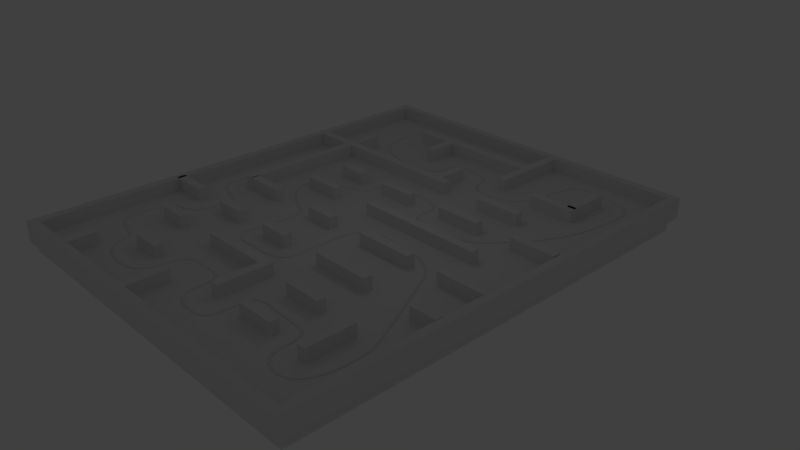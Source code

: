# Source: LevelV0.3.blend  (saved by Blender 2.79.0; exported with 4.5.12 LTS)
import bpy
from mathutils import Matrix  # noqa: F401  (used for matrix-valued properties, if any)

bpy.ops.wm.read_factory_settings(use_empty=True)
scene = bpy.context.scene
scene.name = 'Scene'

# ---- collections
col_collection_1 = bpy.data.collections.new('Collection 1'); scene.collection.children.link(col_collection_1)

# ---- materials (node trees are filled in below, after node groups)
mat_material = bpy.data.materials.new('Material')
mat_material.alpha_threshold = 0.0
mat_material.use_transparent_shadow = False
mat_material.roughness = 0.5
mat_material.line_color = (0.0, 0.0, 0.0, 1.0)

# ---- material node trees

# ---- world
world_world = bpy.data.worlds.new('World'); scene.world = world_world
world_world.color = (0.05088, 0.05088, 0.05088)
world_world.use_sun_shadow = False
world_world.sun_shadow_jitter_overblur = 0.0
world_world.cycles.sampling_method = 'MANUAL'

# ---- cameras
cam_camera = bpy.data.cameras.new('Camera')
cam_camera.clip_end = 100.0
cam_camera.lens = 35.0
cam_camera.sensor_width = 32.0
cam_camera.sensor_height = 18.0
cam_camera.ortho_scale = 7.314
cam_camera.dof.focus_distance = 0.0
cam_camera.dof.aperture_fstop = 128.0

# ---- lights
light_lamp = bpy.data.lights.new('Lamp', 'POINT')
light_lamp.transmission_factor = 0.0
light_lamp.cutoff_distance = 30.0
light_lamp.energy = 100.0
light_lamp.shadow_buffer_clip_start = 1.001
light_lamp.shadow_soft_size = 0.1
light_lamp.shadow_maximum_resolution = 0.006
light_lamp.use_absolute_resolution = True

# ---- meshes
me_cube_034 = bpy.data.meshes.new('Cube.034')
me_cube_034.from_pydata([(-1.0, -1.0, -1.0), (-1.0, -1.0, 1.0), (-1.0, 1.0, -1.0), (-1.0, 1.0, 1.0), (1.0, -1.0, -1.0), (1.0, -1.0, 1.0), (1.0, 1.0, -1.0), (1.0, 1.0, 1.0)], [], [(0, 1, 3, 2), (2, 3, 7, 6), (6, 7, 5, 4), (4, 5, 1, 0), (2, 6, 4, 0), (7, 3, 1, 5)])
me_cube_034.use_remesh_preserve_volume = False
me_cube_034.use_remesh_preserve_attributes = False
me_cube_034.use_mirror_vertex_groups = False
me_cube_034.update()
me_cube_040 = bpy.data.meshes.new('Cube.040')
me_cube_040.from_pydata([(1.0, 1.0, -1.0), (1.0, -1.0, -1.0), (-1.0, -1.0, -1.0), (-1.0, 1.0, -1.0), (1.0, 1.0, 1.0), (1.0, -1.0, 1.0), (-1.0, -1.0, 1.0), (-1.0, 1.0, 1.0)], [], [(0, 1, 2, 3), (4, 7, 6, 5), (0, 4, 5, 1), (1, 5, 6, 2), (2, 6, 7, 3), (4, 0, 3, 7)])
me_cube_040.materials.append(mat_material)
me_cube_040.use_remesh_preserve_volume = False
me_cube_040.use_remesh_preserve_attributes = False
me_cube_040.use_mirror_vertex_groups = False
me_cube_040.update()
me_cube_038 = bpy.data.meshes.new('Cube.038')
me_cube_038.from_pydata([(1.0, 1.0, -1.0), (1.0, -1.0, -1.0), (-1.0, -1.0, -1.0), (-1.0, 1.0, -1.0), (1.0, 1.0, 1.0), (1.0, -1.0, 1.0), (-1.0, -1.0, 1.0), (-1.0, 1.0, 1.0)], [], [(0, 1, 2, 3), (4, 7, 6, 5), (0, 4, 5, 1), (1, 5, 6, 2), (2, 6, 7, 3), (4, 0, 3, 7)])
me_cube_038.materials.append(mat_material)
me_cube_038.use_remesh_preserve_volume = False
me_cube_038.use_remesh_preserve_attributes = False
me_cube_038.use_mirror_vertex_groups = False
me_cube_038.update()
me_cube_037 = bpy.data.meshes.new('Cube.037')
me_cube_037.from_pydata([(1.0, 1.0, -1.0), (1.0, -1.0, -1.0), (-1.0, -1.0, -1.0), (-1.0, 1.0, -1.0), (1.0, 1.0, 1.0), (1.0, -1.0, 1.0), (-1.0, -1.0, 1.0), (-1.0, 1.0, 1.0)], [], [(0, 1, 2, 3), (4, 7, 6, 5), (0, 4, 5, 1), (1, 5, 6, 2), (2, 6, 7, 3), (4, 0, 3, 7)])
me_cube_037.materials.append(mat_material)
me_cube_037.use_remesh_preserve_volume = False
me_cube_037.use_remesh_preserve_attributes = False
me_cube_037.use_mirror_vertex_groups = False
me_cube_037.update()
me_cube_035 = bpy.data.meshes.new('Cube.035')
me_cube_035.from_pydata([(1.0, 1.0, -1.0), (1.0, -1.0, -1.0), (-1.0, -1.0, -1.0), (-1.0, 1.0, -1.0), (1.0, 1.0, 1.0), (1.0, -1.0, 1.0), (-1.0, -1.0, 1.0), (-1.0, 1.0, 1.0)], [], [(0, 1, 2, 3), (4, 7, 6, 5), (0, 4, 5, 1), (1, 5, 6, 2), (2, 6, 7, 3), (4, 0, 3, 7)])
me_cube_035.materials.append(mat_material)
me_cube_035.use_remesh_preserve_volume = False
me_cube_035.use_remesh_preserve_attributes = False
me_cube_035.use_mirror_vertex_groups = False
me_cube_035.update()
me_cube_033 = bpy.data.meshes.new('Cube.033')
me_cube_033.from_pydata([(1.0, 1.0, -1.0), (1.0, -1.0, -1.0), (-1.0, -1.0, -1.0), (-1.0, 1.0, -1.0), (1.0, 1.0, 1.0), (1.0, -1.0, 1.0), (-1.0, -1.0, 1.0), (-1.0, 1.0, 1.0)], [], [(0, 1, 2, 3), (4, 7, 6, 5), (0, 4, 5, 1), (1, 5, 6, 2), (2, 6, 7, 3), (4, 0, 3, 7)])
me_cube_033.materials.append(mat_material)
me_cube_033.use_remesh_preserve_volume = False
me_cube_033.use_remesh_preserve_attributes = False
me_cube_033.use_mirror_vertex_groups = False
me_cube_033.update()
me_cube_032 = bpy.data.meshes.new('Cube.032')
me_cube_032.from_pydata([(1.0, 1.0, -1.0), (1.0, -1.0, -1.0), (-1.0, -1.0, -1.0), (-1.0, 1.0, -1.0), (1.0, 1.0, 1.0), (1.0, -1.0, 1.0), (-1.0, -1.0, 1.0), (-1.0, 1.0, 1.0)], [], [(0, 1, 2, 3), (4, 7, 6, 5), (0, 4, 5, 1), (1, 5, 6, 2), (2, 6, 7, 3), (4, 0, 3, 7)])
me_cube_032.materials.append(mat_material)
me_cube_032.use_remesh_preserve_volume = False
me_cube_032.use_remesh_preserve_attributes = False
me_cube_032.use_mirror_vertex_groups = False
me_cube_032.update()
me_cube_031 = bpy.data.meshes.new('Cube.031')
me_cube_031.from_pydata([(1.0, 1.0, -1.0), (1.0, -1.0, -1.0), (-1.0, -1.0, -1.0), (-1.0, 1.0, -1.0), (1.0, 1.0, 1.0), (1.0, -1.0, 1.0), (-1.0, -1.0, 1.0), (-1.0, 1.0, 1.0)], [], [(0, 1, 2, 3), (4, 7, 6, 5), (0, 4, 5, 1), (1, 5, 6, 2), (2, 6, 7, 3), (4, 0, 3, 7)])
me_cube_031.materials.append(mat_material)
me_cube_031.use_remesh_preserve_volume = False
me_cube_031.use_remesh_preserve_attributes = False
me_cube_031.use_mirror_vertex_groups = False
me_cube_031.update()
me_cube_030 = bpy.data.meshes.new('Cube.030')
me_cube_030.from_pydata([(1.0, 1.0, -1.0), (1.0, -1.0, -1.0), (-1.0, -1.0, -1.0), (-1.0, 1.0, -1.0), (1.0, 1.0, 1.0), (1.0, -1.0, 1.0), (-1.0, -1.0, 1.0), (-1.0, 1.0, 1.0)], [], [(0, 1, 2, 3), (4, 7, 6, 5), (0, 4, 5, 1), (1, 5, 6, 2), (2, 6, 7, 3), (4, 0, 3, 7)])
me_cube_030.materials.append(mat_material)
me_cube_030.use_remesh_preserve_volume = False
me_cube_030.use_remesh_preserve_attributes = False
me_cube_030.use_mirror_vertex_groups = False
me_cube_030.update()
me_cube_029 = bpy.data.meshes.new('Cube.029')
me_cube_029.from_pydata([(1.0, 1.0, -1.0), (1.0, -1.0, -1.0), (-1.0, -1.0, -1.0), (-1.0, 1.0, -1.0), (1.0, 1.0, 1.0), (1.0, -1.0, 1.0), (-1.0, -1.0, 1.0), (-1.0, 1.0, 1.0)], [], [(0, 1, 2, 3), (4, 7, 6, 5), (0, 4, 5, 1), (1, 5, 6, 2), (2, 6, 7, 3), (4, 0, 3, 7)])
me_cube_029.materials.append(mat_material)
me_cube_029.use_remesh_preserve_volume = False
me_cube_029.use_remesh_preserve_attributes = False
me_cube_029.use_mirror_vertex_groups = False
me_cube_029.update()
me_cube_028 = bpy.data.meshes.new('Cube.028')
me_cube_028.from_pydata([(1.0, 1.0, -1.0), (1.0, -1.0, -1.0), (-1.0, -1.0, -1.0), (-1.0, 1.0, -1.0), (1.0, 1.0, 1.0), (1.0, -1.0, 1.0), (-1.0, -1.0, 1.0), (-1.0, 1.0, 1.0)], [], [(0, 1, 2, 3), (4, 7, 6, 5), (0, 4, 5, 1), (1, 5, 6, 2), (2, 6, 7, 3), (4, 0, 3, 7)])
me_cube_028.materials.append(mat_material)
me_cube_028.use_remesh_preserve_volume = False
me_cube_028.use_remesh_preserve_attributes = False
me_cube_028.use_mirror_vertex_groups = False
me_cube_028.update()
me_cube_027 = bpy.data.meshes.new('Cube.027')
me_cube_027.from_pydata([(1.0, 1.0, -1.0), (1.0, -1.0, -1.0), (-1.0, -1.0, -1.0), (-1.0, 1.0, -1.0), (1.0, 1.0, 1.0), (1.0, -1.0, 1.0), (-1.0, -1.0, 1.0), (-1.0, 1.0, 1.0)], [], [(0, 1, 2, 3), (4, 7, 6, 5), (0, 4, 5, 1), (1, 5, 6, 2), (2, 6, 7, 3), (4, 0, 3, 7)])
me_cube_027.materials.append(mat_material)
me_cube_027.use_remesh_preserve_volume = False
me_cube_027.use_remesh_preserve_attributes = False
me_cube_027.use_mirror_vertex_groups = False
me_cube_027.update()
me_cube_026 = bpy.data.meshes.new('Cube.026')
me_cube_026.from_pydata([(1.0, 1.0, -1.0), (1.0, -1.0, -1.0), (-1.0, -1.0, -1.0), (-1.0, 1.0, -1.0), (1.0, 1.0, 1.0), (1.0, -1.0, 1.0), (-1.0, -1.0, 1.0), (-1.0, 1.0, 1.0)], [], [(0, 1, 2, 3), (4, 7, 6, 5), (0, 4, 5, 1), (1, 5, 6, 2), (2, 6, 7, 3), (4, 0, 3, 7)])
me_cube_026.materials.append(mat_material)
me_cube_026.use_remesh_preserve_volume = False
me_cube_026.use_remesh_preserve_attributes = False
me_cube_026.use_mirror_vertex_groups = False
me_cube_026.update()
me_cube_025 = bpy.data.meshes.new('Cube.025')
me_cube_025.from_pydata([(1.0, 1.0, -1.0), (1.0, -1.0, -1.0), (-1.0, -1.0, -1.0), (-1.0, 1.0, -1.0), (1.0, 1.0, 1.0), (1.0, -1.0, 1.0), (-1.0, -1.0, 1.0), (-1.0, 1.0, 1.0)], [], [(0, 1, 2, 3), (4, 7, 6, 5), (0, 4, 5, 1), (1, 5, 6, 2), (2, 6, 7, 3), (4, 0, 3, 7)])
me_cube_025.materials.append(mat_material)
me_cube_025.use_remesh_preserve_volume = False
me_cube_025.use_remesh_preserve_attributes = False
me_cube_025.use_mirror_vertex_groups = False
me_cube_025.update()
me_cube_024 = bpy.data.meshes.new('Cube.024')
me_cube_024.from_pydata([(1.0, 1.0, -1.0), (1.0, -1.0, -1.0), (-1.0, -1.0, -1.0), (-1.0, 1.0, -1.0), (1.0, 1.0, 1.0), (1.0, -1.0, 1.0), (-1.0, -1.0, 1.0), (-1.0, 1.0, 1.0)], [], [(0, 1, 2, 3), (4, 7, 6, 5), (0, 4, 5, 1), (1, 5, 6, 2), (2, 6, 7, 3), (4, 0, 3, 7)])
me_cube_024.materials.append(mat_material)
me_cube_024.use_remesh_preserve_volume = False
me_cube_024.use_remesh_preserve_attributes = False
me_cube_024.use_mirror_vertex_groups = False
me_cube_024.update()
me_cube_023 = bpy.data.meshes.new('Cube.023')
me_cube_023.from_pydata([(1.0, 1.0, -1.0), (1.0, -1.0, -1.0), (-1.0, -1.0, -1.0), (-1.0, 1.0, -1.0), (1.0, 1.0, 1.0), (1.0, -1.0, 1.0), (-1.0, -1.0, 1.0), (-1.0, 1.0, 1.0)], [], [(0, 1, 2, 3), (4, 7, 6, 5), (0, 4, 5, 1), (1, 5, 6, 2), (2, 6, 7, 3), (4, 0, 3, 7)])
me_cube_023.materials.append(mat_material)
me_cube_023.use_remesh_preserve_volume = False
me_cube_023.use_remesh_preserve_attributes = False
me_cube_023.use_mirror_vertex_groups = False
me_cube_023.update()
me_cube_022 = bpy.data.meshes.new('Cube.022')
me_cube_022.from_pydata([(1.0, 1.0, -1.0), (1.0, -1.0, -1.0), (-1.0, -1.0, -1.0), (-1.0, 1.0, -1.0), (1.0, 1.0, 1.0), (1.0, -1.0, 1.0), (-1.0, -1.0, 1.0), (-1.0, 1.0, 1.0)], [], [(0, 1, 2, 3), (4, 7, 6, 5), (0, 4, 5, 1), (1, 5, 6, 2), (2, 6, 7, 3), (4, 0, 3, 7)])
me_cube_022.materials.append(mat_material)
me_cube_022.use_remesh_preserve_volume = False
me_cube_022.use_remesh_preserve_attributes = False
me_cube_022.use_mirror_vertex_groups = False
me_cube_022.update()
me_cube_021 = bpy.data.meshes.new('Cube.021')
me_cube_021.from_pydata([(1.0, 1.0, -1.0), (1.0, -1.0, -1.0), (-1.0, -1.0, -1.0), (-1.0, 1.0, -1.0), (1.0, 1.0, 1.0), (1.0, -1.0, 1.0), (-1.0, -1.0, 1.0), (-1.0, 1.0, 1.0)], [], [(0, 1, 2, 3), (4, 7, 6, 5), (0, 4, 5, 1), (1, 5, 6, 2), (2, 6, 7, 3), (4, 0, 3, 7)])
me_cube_021.materials.append(mat_material)
me_cube_021.use_remesh_preserve_volume = False
me_cube_021.use_remesh_preserve_attributes = False
me_cube_021.use_mirror_vertex_groups = False
me_cube_021.update()
me_cube_020 = bpy.data.meshes.new('Cube.020')
me_cube_020.from_pydata([(1.0, 1.0, -1.0), (1.0, -1.0, -1.0), (-1.0, -1.0, -1.0), (-1.0, 1.0, -1.0), (1.0, 1.0, 1.0), (1.0, -1.0, 1.0), (-1.0, -1.0, 1.0), (-1.0, 1.0, 1.0)], [], [(0, 1, 2, 3), (4, 7, 6, 5), (0, 4, 5, 1), (1, 5, 6, 2), (2, 6, 7, 3), (4, 0, 3, 7)])
me_cube_020.materials.append(mat_material)
me_cube_020.use_remesh_preserve_volume = False
me_cube_020.use_remesh_preserve_attributes = False
me_cube_020.use_mirror_vertex_groups = False
me_cube_020.update()
me_cube_019 = bpy.data.meshes.new('Cube.019')
me_cube_019.from_pydata([(1.0, 1.0, -1.0), (1.0, -1.0, -1.0), (-1.0, -1.0, -1.0), (-1.0, 1.0, -1.0), (1.0, 1.0, 1.0), (1.0, -1.0, 1.0), (-1.0, -1.0, 1.0), (-1.0, 1.0, 1.0)], [], [(0, 1, 2, 3), (4, 7, 6, 5), (0, 4, 5, 1), (1, 5, 6, 2), (2, 6, 7, 3), (4, 0, 3, 7)])
me_cube_019.materials.append(mat_material)
me_cube_019.use_remesh_preserve_volume = False
me_cube_019.use_remesh_preserve_attributes = False
me_cube_019.use_mirror_vertex_groups = False
me_cube_019.update()
me_cube_018 = bpy.data.meshes.new('Cube.018')
me_cube_018.from_pydata([(1.0, 1.0, -1.0), (1.0, -1.0, -1.0), (-1.0, -1.0, -1.0), (-1.0, 1.0, -1.0), (1.0, 1.0, 1.0), (1.0, -1.0, 1.0), (-1.0, -1.0, 1.0), (-1.0, 1.0, 1.0)], [], [(0, 1, 2, 3), (4, 7, 6, 5), (0, 4, 5, 1), (1, 5, 6, 2), (2, 6, 7, 3), (4, 0, 3, 7)])
me_cube_018.materials.append(mat_material)
me_cube_018.use_remesh_preserve_volume = False
me_cube_018.use_remesh_preserve_attributes = False
me_cube_018.use_mirror_vertex_groups = False
me_cube_018.update()
me_cube_017 = bpy.data.meshes.new('Cube.017')
me_cube_017.from_pydata([(1.0, 1.0, -1.0), (1.0, -1.0, -1.0), (-1.0, -1.0, -1.0), (-1.0, 1.0, -1.0), (1.0, 1.0, 1.0), (1.0, -1.0, 1.0), (-1.0, -1.0, 1.0), (-1.0, 1.0, 1.0)], [], [(0, 1, 2, 3), (4, 7, 6, 5), (0, 4, 5, 1), (1, 5, 6, 2), (2, 6, 7, 3), (4, 0, 3, 7)])
me_cube_017.materials.append(mat_material)
me_cube_017.use_remesh_preserve_volume = False
me_cube_017.use_remesh_preserve_attributes = False
me_cube_017.use_mirror_vertex_groups = False
me_cube_017.update()
me_cube_016 = bpy.data.meshes.new('Cube.016')
me_cube_016.from_pydata([(1.0, 1.0, -1.0), (1.0, -1.0, -1.0), (-1.0, -1.0, -1.0), (-1.0, 1.0, -1.0), (1.0, 1.0, 1.0), (1.0, -1.0, 1.0), (-1.0, -1.0, 1.0), (-1.0, 1.0, 1.0)], [], [(0, 1, 2, 3), (4, 7, 6, 5), (0, 4, 5, 1), (1, 5, 6, 2), (2, 6, 7, 3), (4, 0, 3, 7)])
me_cube_016.materials.append(mat_material)
me_cube_016.use_remesh_preserve_volume = False
me_cube_016.use_remesh_preserve_attributes = False
me_cube_016.use_mirror_vertex_groups = False
me_cube_016.update()
me_cube_015 = bpy.data.meshes.new('Cube.015')
me_cube_015.from_pydata([(1.0, 1.0, -1.0), (1.0, -1.0, -1.0), (-1.0, -1.0, -1.0), (-1.0, 1.0, -1.0), (1.0, 1.0, 1.0), (1.0, -1.0, 1.0), (-1.0, -1.0, 1.0), (-1.0, 1.0, 1.0)], [], [(0, 1, 2, 3), (4, 7, 6, 5), (0, 4, 5, 1), (1, 5, 6, 2), (2, 6, 7, 3), (4, 0, 3, 7)])
me_cube_015.materials.append(mat_material)
me_cube_015.use_remesh_preserve_volume = False
me_cube_015.use_remesh_preserve_attributes = False
me_cube_015.use_mirror_vertex_groups = False
me_cube_015.update()
me_cube_014 = bpy.data.meshes.new('Cube.014')
me_cube_014.from_pydata([(1.0, 1.0, -1.0), (1.0, -1.0, -1.0), (-1.0, -1.0, -1.0), (-1.0, 1.0, -1.0), (1.0, 1.0, 1.0), (1.0, -1.0, 1.0), (-1.0, -1.0, 1.0), (-1.0, 1.0, 1.0)], [], [(0, 1, 2, 3), (4, 7, 6, 5), (0, 4, 5, 1), (1, 5, 6, 2), (2, 6, 7, 3), (4, 0, 3, 7)])
me_cube_014.materials.append(mat_material)
me_cube_014.use_remesh_preserve_volume = False
me_cube_014.use_remesh_preserve_attributes = False
me_cube_014.use_mirror_vertex_groups = False
me_cube_014.update()
me_cube_013 = bpy.data.meshes.new('Cube.013')
me_cube_013.from_pydata([(1.0, 1.0, -1.0), (1.0, -1.0, -1.0), (-1.0, -1.0, -1.0), (-1.0, 1.0, -1.0), (1.0, 1.0, 1.0), (1.0, -1.0, 1.0), (-1.0, -1.0, 1.0), (-1.0, 1.0, 1.0)], [], [(0, 1, 2, 3), (4, 7, 6, 5), (0, 4, 5, 1), (1, 5, 6, 2), (2, 6, 7, 3), (4, 0, 3, 7)])
me_cube_013.materials.append(mat_material)
me_cube_013.use_remesh_preserve_volume = False
me_cube_013.use_remesh_preserve_attributes = False
me_cube_013.use_mirror_vertex_groups = False
me_cube_013.update()
me_cube_012 = bpy.data.meshes.new('Cube.012')
me_cube_012.from_pydata([(1.0, 1.0, -1.0), (1.0, -1.0, -1.0), (-1.0, -1.0, -1.0), (-1.0, 1.0, -1.0), (1.0, 1.0, 1.0), (1.0, -1.0, 1.0), (-1.0, -1.0, 1.0), (-1.0, 1.0, 1.0)], [], [(0, 1, 2, 3), (4, 7, 6, 5), (0, 4, 5, 1), (1, 5, 6, 2), (2, 6, 7, 3), (4, 0, 3, 7)])
me_cube_012.materials.append(mat_material)
me_cube_012.use_remesh_preserve_volume = False
me_cube_012.use_remesh_preserve_attributes = False
me_cube_012.use_mirror_vertex_groups = False
me_cube_012.update()
me_cube_011 = bpy.data.meshes.new('Cube.011')
me_cube_011.from_pydata([(1.0, 1.0, -1.0), (1.0, -1.0, -1.0), (-1.0, -1.0, -1.0), (-1.0, 1.0, -1.0), (1.0, 1.0, 1.0), (1.0, -1.0, 1.0), (-1.0, -1.0, 1.0), (-1.0, 1.0, 1.0)], [], [(0, 1, 2, 3), (4, 7, 6, 5), (0, 4, 5, 1), (1, 5, 6, 2), (2, 6, 7, 3), (4, 0, 3, 7)])
me_cube_011.materials.append(mat_material)
me_cube_011.use_remesh_preserve_volume = False
me_cube_011.use_remesh_preserve_attributes = False
me_cube_011.use_mirror_vertex_groups = False
me_cube_011.update()
me_cube_010 = bpy.data.meshes.new('Cube.010')
me_cube_010.from_pydata([(1.0, 1.0, -1.0), (1.0, -1.0, -1.0), (-1.0, -1.0, -1.0), (-1.0, 1.0, -1.0), (1.0, 1.0, 1.0), (1.0, -1.0, 1.0), (-1.0, -1.0, 1.0), (-1.0, 1.0, 1.0)], [], [(0, 1, 2, 3), (4, 7, 6, 5), (0, 4, 5, 1), (1, 5, 6, 2), (2, 6, 7, 3), (4, 0, 3, 7)])
me_cube_010.materials.append(mat_material)
me_cube_010.use_remesh_preserve_volume = False
me_cube_010.use_remesh_preserve_attributes = False
me_cube_010.use_mirror_vertex_groups = False
me_cube_010.update()
me_cube_009 = bpy.data.meshes.new('Cube.009')
me_cube_009.from_pydata([(1.0, 1.0, -1.0), (1.0, -1.0, -1.0), (-1.0, -1.0, -1.0), (-1.0, 1.0, -1.0), (1.0, 1.0, 1.0), (1.0, -1.0, 1.0), (-1.0, -1.0, 1.0), (-1.0, 1.0, 1.0)], [], [(0, 1, 2, 3), (4, 7, 6, 5), (0, 4, 5, 1), (1, 5, 6, 2), (2, 6, 7, 3), (4, 0, 3, 7)])
me_cube_009.materials.append(mat_material)
me_cube_009.use_remesh_preserve_volume = False
me_cube_009.use_remesh_preserve_attributes = False
me_cube_009.use_mirror_vertex_groups = False
me_cube_009.update()
me_cube_008 = bpy.data.meshes.new('Cube.008')
me_cube_008.from_pydata([(1.0, 1.0, -1.0), (1.0, -1.0, -1.0), (-1.0, -1.0, -1.0), (-1.0, 1.0, -1.0), (1.0, 1.0, 1.0), (1.0, -1.0, 1.0), (-1.0, -1.0, 1.0), (-1.0, 1.0, 1.0)], [], [(0, 1, 2, 3), (4, 7, 6, 5), (0, 4, 5, 1), (1, 5, 6, 2), (2, 6, 7, 3), (4, 0, 3, 7)])
me_cube_008.materials.append(mat_material)
me_cube_008.use_remesh_preserve_volume = False
me_cube_008.use_remesh_preserve_attributes = False
me_cube_008.use_mirror_vertex_groups = False
me_cube_008.update()
me_cube_007 = bpy.data.meshes.new('Cube.007')
me_cube_007.from_pydata([(1.0, 1.0, -1.0), (1.0, -1.0, -1.0), (-1.0, -1.0, -1.0), (-1.0, 1.0, -1.0), (1.0, 1.0, 1.0), (1.0, -1.0, 1.0), (-1.0, -1.0, 1.0), (-1.0, 1.0, 1.0)], [], [(0, 1, 2, 3), (4, 7, 6, 5), (0, 4, 5, 1), (1, 5, 6, 2), (2, 6, 7, 3), (4, 0, 3, 7)])
me_cube_007.materials.append(mat_material)
me_cube_007.use_remesh_preserve_volume = False
me_cube_007.use_remesh_preserve_attributes = False
me_cube_007.use_mirror_vertex_groups = False
me_cube_007.update()
me_cube_006 = bpy.data.meshes.new('Cube.006')
me_cube_006.from_pydata([(1.0, 1.0, -1.0), (1.0, -1.0, -1.0), (-1.0, -1.0, -1.0), (-1.0, 1.0, -1.0), (1.0, 1.0, 1.0), (1.0, -1.0, 1.0), (-1.0, -1.0, 1.0), (-1.0, 1.0, 1.0)], [], [(0, 1, 2, 3), (4, 7, 6, 5), (0, 4, 5, 1), (1, 5, 6, 2), (2, 6, 7, 3), (4, 0, 3, 7)])
me_cube_006.materials.append(mat_material)
me_cube_006.use_remesh_preserve_volume = False
me_cube_006.use_remesh_preserve_attributes = False
me_cube_006.use_mirror_vertex_groups = False
me_cube_006.update()
me_cube_005 = bpy.data.meshes.new('Cube.005')
me_cube_005.from_pydata([(1.0, 1.0, -1.0), (1.0, -1.0, -1.0), (-1.0, -1.0, -1.0), (-1.0, 1.0, -1.0), (1.0, 1.0, 1.0), (1.0, -1.0, 1.0), (-1.0, -1.0, 1.0), (-1.0, 1.0, 1.0)], [], [(0, 1, 2, 3), (4, 7, 6, 5), (0, 4, 5, 1), (1, 5, 6, 2), (2, 6, 7, 3), (4, 0, 3, 7)])
me_cube_005.materials.append(mat_material)
me_cube_005.use_remesh_preserve_volume = False
me_cube_005.use_remesh_preserve_attributes = False
me_cube_005.use_mirror_vertex_groups = False
me_cube_005.update()
me_cube_004 = bpy.data.meshes.new('Cube.004')
me_cube_004.from_pydata([(1.0, 1.0, -1.0), (1.0, -1.0, -1.0), (-1.0, -1.0, -1.0), (-1.0, 1.0, -1.0), (1.0, 1.0, 1.0), (1.0, -1.0, 1.0), (-1.0, -1.0, 1.0), (-1.0, 1.0, 1.0)], [], [(0, 1, 2, 3), (4, 7, 6, 5), (0, 4, 5, 1), (1, 5, 6, 2), (2, 6, 7, 3), (4, 0, 3, 7)])
me_cube_004.materials.append(mat_material)
me_cube_004.use_remesh_preserve_volume = False
me_cube_004.use_remesh_preserve_attributes = False
me_cube_004.use_mirror_vertex_groups = False
me_cube_004.update()
me_cube_003 = bpy.data.meshes.new('Cube.003')
me_cube_003.from_pydata([(1.0, 1.0, -1.0), (1.0, -1.0, -1.0), (-1.0, -1.0, -1.0), (-1.0, 1.0, -1.0), (1.0, 1.0, 1.0), (1.0, -1.0, 1.0), (-1.0, -1.0, 1.0), (-1.0, 1.0, 1.0)], [], [(0, 1, 2, 3), (4, 7, 6, 5), (0, 4, 5, 1), (1, 5, 6, 2), (2, 6, 7, 3), (4, 0, 3, 7)])
me_cube_003.materials.append(mat_material)
me_cube_003.use_remesh_preserve_volume = False
me_cube_003.use_remesh_preserve_attributes = False
me_cube_003.use_mirror_vertex_groups = False
me_cube_003.update()
me_cube_002 = bpy.data.meshes.new('Cube.002')
me_cube_002.from_pydata([(1.0, 1.0, -1.0), (1.0, -1.0, -1.0), (-1.0, -1.0, -1.0), (-1.0, 1.0, -1.0), (1.0, 1.0, 1.0), (1.0, -1.0, 1.0), (-1.0, -1.0, 1.0), (-1.0, 1.0, 1.0)], [], [(0, 1, 2, 3), (4, 7, 6, 5), (0, 4, 5, 1), (1, 5, 6, 2), (2, 6, 7, 3), (4, 0, 3, 7)])
me_cube_002.materials.append(mat_material)
me_cube_002.use_remesh_preserve_volume = False
me_cube_002.use_remesh_preserve_attributes = False
me_cube_002.use_mirror_vertex_groups = False
me_cube_002.update()
me_cube_001 = bpy.data.meshes.new('Cube.001')
me_cube_001.from_pydata([(1.0, 1.0, -1.0), (1.0, -1.0, -1.0), (-1.0, -1.0, -1.0), (-1.0, 1.0, -1.0), (1.0, 1.0, 1.0), (1.0, -1.0, 1.0), (-1.0, -1.0, 1.0), (-1.0, 1.0, 1.0)], [], [(0, 1, 2, 3), (4, 7, 6, 5), (0, 4, 5, 1), (1, 5, 6, 2), (2, 6, 7, 3), (4, 0, 3, 7)])
me_cube_001.materials.append(mat_material)
me_cube_001.use_remesh_preserve_volume = False
me_cube_001.use_remesh_preserve_attributes = False
me_cube_001.use_mirror_vertex_groups = False
me_cube_001.update()
me_cube = bpy.data.meshes.new('Cube')
me_cube.from_pydata([(1.0, 1.0, -1.0), (1.0, -1.0, -1.0), (-1.0, -1.0, -1.0), (-1.0, 1.0, -1.0), (1.0, 1.0, 1.0), (1.0, -1.0, 1.0), (-1.0, -1.0, 1.0), (-1.0, 1.0, 1.0)], [], [(0, 1, 2, 3), (4, 7, 6, 5), (0, 4, 5, 1), (1, 5, 6, 2), (2, 6, 7, 3), (4, 0, 3, 7)])
me_cube.materials.append(mat_material)
me_cube.use_remesh_preserve_volume = False
me_cube.use_remesh_preserve_attributes = False
me_cube.use_mirror_vertex_groups = False
me_cube.update()

# ---- curves / text
cu_beziercurve_001 = bpy.data.curves.new('BezierCurve.001', 'CURVE')
cu_beziercurve_001.dimensions = '3D'
_sp = cu_beziercurve_001.splines.new('BEZIER'); _sp.bezier_points.add(36)
_sp.bezier_points.foreach_set('co', [-0.2071, 2.144, 1.62e-07, -0.2264, -7.881, -5.727e-07, 1.768, -9.746, -5.387e-07, 3.202, -12.16, -5.416e-07, 1.002, -14.51, -8.069e-07, -0.0569, -18.31, -8.069e-07, 3.374, -20.74, -8.069e-07, 6.941, -23.11, 0.0, 11.13, -18.67, 0.0, 14.23, -21.22, 0.0, 16.71, -22.8, 0.0, 19.52, -18.37, 0.0, 23.3, -18.59, 0.0, 26.72, -22.8, 0.0, 28.76, -16.41, 0.0, 24.37, -7.498, 0.0, 19.41, -5.464, 0.0, 15.13, -7.919, 0.0, 15.12, -12.66, 0.0, 13.21, -14.05, 0.0, 10.59, -14.1, 0.0, 9.091, -12.53, 0.0, 9.016, -7.264, 0.0, 4.773, -2.911, 0.0, 10.09, 0.5805, 0.0, 11.78, 2.185, 0.0, 16.65, 0.4034, 0.0, 19.23, -1.419, 0.0, 25.36, 1.485, 0.0, 28.69, 11.36, 0.0, 23.11, 14.02, 0.0, 17.93, 6.785, 0.0, 13.34, 9.823, 0.0, 8.518, 6.748, 0.0, 2.417, 11.84, 0.0, 5.398, 14.41, 0.0, 14.19, 14.29, 0.0])
_sp.bezier_points.foreach_set('handle_left', [-0.2104, 3.11, 4.977e-07, -0.2108, -6.805, -1.091e-06, 0.3988, -9.282, -1.27e-06, 3.208, -10.13, -1.161e-06, 2.244, -14.2, 3.845e-07, -0.06134, -17.03, -1.702e-08, 3.198, -19.57, 6.749e-07, 4.107, -23.12, 3.848e-07, 7.847, -18.7, 6.289e-07, 14.17, -18.15, 1.194e-06, 14.77, -22.77, 3.605e-07, 16.84, -18.26, 1.341e-06, 20.62, -18.56, 3.608e-07, 23.05, -22.76, 3.368e-07, 29.13, -17.28, 7.548e-07, 24.88, -8.3, 9.808e-07, 22.1, -5.492, 1.381e-06, 15.16, -4.897, 1.431e-06, 15.13, -9.642, 1.431e-06, 14.08, -14.04, 1.429e-06, 11.46, -14.1, 1.431e-06, 9.108, -13.59, 1.126e-06, 9.881, -7.87, 1.066e-06, 4.749, -5.964, 5.624e-07, 10.04, -2.472, 1.013e-06, 10.87, 2.181, 2.421e-07, 16.68, 2.063, 9.132e-07, 16.44, -1.419, 2.534e-07, 23.51, -0.9443, 4.812e-07, 28.59, 5.734, 5.271e-07, 27.72, 14.03, 5.433e-07, 23.5, 6.725, 3.628e-07, 17.31, 9.842, 3.092e-07, 13.65, 6.762, 2.282e-07, 2.451, 9.447, 7.153e-07, 2.677, 14.38, 4.858e-07, 15.92, 14.26, 7.153e-07])
_sp.bezier_points.foreach_set('handle_right', [-0.2035, 1.103, -1.994e-07, -0.2437, -9.07, 0.0, 3.187, -10.23, 2.188e-07, 3.198, -13.94, 5.684e-14, -0.2242, -14.83, -1.983e-06, -0.05029, -20.22, -1.983e-06, 3.524, -21.75, -2.074e-06, 10.88, -23.09, -5.342e-07, 13.32, -18.66, -4.191e-07, 14.25, -22.26, -4.034e-07, 19.79, -22.85, -5.756e-07, 20.34, -18.41, -4.093e-07, 26.01, -18.63, -3.638e-07, 29.62, -22.82, -2.659e-07, 28.05, -14.74, -1.433e-06, 23.66, -6.409, -1.331e-06, 18.51, -5.455, -4.59e-07, 15.12, -8.814, -4.236e-07, 15.12, -13.56, -4.236e-07, 12.31, -14.05, -1.464e-06, 9.693, -14.11, -1.466e-06, 9.073, -11.4, -1.213e-06, 8.027, -6.571, -1.22e-06, 4.792, -0.6055, -4.248e-07, 10.1, 1.807, -4.072e-07, 16.01, 2.202, -1.114e-06, 16.62, -0.7886, -6.558e-07, 23.43, -1.419, -3.829e-07, 26.78, 3.358, -3.71e-07, 28.72, 13.28, -1.803e-07, 20.58, 14.01, -2.986e-07, 14.14, 6.827, -2.47e-07, 8.89, 9.802, -3.467e-07, 2.841, 6.731, -2.522e-07, 2.395, 13.39, -4.637e-07, 7.683, 14.44, -4.078e-07, 12.64, 14.32, -6.435e-07])
for _p, _l, _r in zip(_sp.bezier_points, ['ALIGNED', 'ALIGNED', 'ALIGNED', 'ALIGNED', 'ALIGNED', 'ALIGNED', 'ALIGNED', 'ALIGNED', 'ALIGNED', 'ALIGNED', 'ALIGNED', 'ALIGNED', 'ALIGNED', 'ALIGNED', 'ALIGNED', 'ALIGNED', 'ALIGNED', 'ALIGNED', 'ALIGNED', 'ALIGNED', 'ALIGNED', 'ALIGNED', 'ALIGNED', 'ALIGNED', 'ALIGNED', 'ALIGNED', 'ALIGNED', 'ALIGNED', 'ALIGNED', 'ALIGNED', 'ALIGNED', 'ALIGNED', 'ALIGNED', 'ALIGNED', 'ALIGNED', 'ALIGNED', 'ALIGNED'], ['ALIGNED', 'ALIGNED', 'ALIGNED', 'ALIGNED', 'ALIGNED', 'ALIGNED', 'ALIGNED', 'ALIGNED', 'ALIGNED', 'ALIGNED', 'ALIGNED', 'ALIGNED', 'ALIGNED', 'ALIGNED', 'ALIGNED', 'ALIGNED', 'ALIGNED', 'ALIGNED', 'ALIGNED', 'ALIGNED', 'ALIGNED', 'ALIGNED', 'ALIGNED', 'ALIGNED', 'ALIGNED', 'ALIGNED', 'ALIGNED', 'ALIGNED', 'ALIGNED', 'ALIGNED', 'ALIGNED', 'ALIGNED', 'ALIGNED', 'ALIGNED', 'ALIGNED', 'ALIGNED', 'ALIGNED']): _p.handle_left_type = _l; _p.handle_right_type = _r
_sp.order_u = 0
_sp.order_v = 0
cu_beziercurve_001.use_path = True
cu_beziercurve_001.use_path_clamp = True
cu_beziercurve_001.bevel_resolution = 0
cu_beziercurve_001.bevel_depth = 0.103
cu_beziercurve_001.fill_mode = 'FULL'

# ---- objects
ob_beziercurve = bpy.data.objects.new('BezierCurve', cu_beziercurve_001)
ob_cube_034 = bpy.data.objects.new('Cube.034', me_cube_034)
ob_cube_040 = bpy.data.objects.new('Cube.040', me_cube_040)
ob_cube_038 = bpy.data.objects.new('Cube.038', me_cube_038)
ob_cube_037 = bpy.data.objects.new('Cube.037', me_cube_037)
ob_cube_035 = bpy.data.objects.new('Cube.035', me_cube_035)
ob_cube_033 = bpy.data.objects.new('Cube.033', me_cube_033)
ob_cube_032 = bpy.data.objects.new('Cube.032', me_cube_032)
ob_cube_031 = bpy.data.objects.new('Cube.031', me_cube_031)
ob_cube_030 = bpy.data.objects.new('Cube.030', me_cube_030)
ob_cube_029 = bpy.data.objects.new('Cube.029', me_cube_029)
ob_cube_028 = bpy.data.objects.new('Cube.028', me_cube_028)
ob_cube_027 = bpy.data.objects.new('Cube.027', me_cube_027)
ob_cube_026 = bpy.data.objects.new('Cube.026', me_cube_026)
ob_cube_025 = bpy.data.objects.new('Cube.025', me_cube_025)
ob_cube_024 = bpy.data.objects.new('Cube.024', me_cube_024)
ob_cube_023 = bpy.data.objects.new('Cube.023', me_cube_023)
ob_cube_022 = bpy.data.objects.new('Cube.022', me_cube_022)
ob_cube_021 = bpy.data.objects.new('Cube.021', me_cube_021)
ob_cube_020 = bpy.data.objects.new('Cube.020', me_cube_020)
ob_cube_019 = bpy.data.objects.new('Cube.019', me_cube_019)
ob_cube_018 = bpy.data.objects.new('Cube.018', me_cube_018)
ob_cube_017 = bpy.data.objects.new('Cube.017', me_cube_017)
ob_cube_016 = bpy.data.objects.new('Cube.016', me_cube_016)
ob_cube_015 = bpy.data.objects.new('Cube.015', me_cube_015)
ob_cube_014 = bpy.data.objects.new('Cube.014', me_cube_014)
ob_cube_013 = bpy.data.objects.new('Cube.013', me_cube_013)
ob_cube_012 = bpy.data.objects.new('Cube.012', me_cube_012)
ob_cube_011 = bpy.data.objects.new('Cube.011', me_cube_011)
ob_cube_010 = bpy.data.objects.new('Cube.010', me_cube_010)
ob_cube_009 = bpy.data.objects.new('Cube.009', me_cube_009)
ob_cube_008 = bpy.data.objects.new('Cube.008', me_cube_008)
ob_cube_007 = bpy.data.objects.new('Cube.007', me_cube_007)
ob_cube_006 = bpy.data.objects.new('Cube.006', me_cube_006)
ob_cube_005 = bpy.data.objects.new('Cube.005', me_cube_005)
ob_cube_004 = bpy.data.objects.new('Cube.004', me_cube_004)
ob_cube_003 = bpy.data.objects.new('Cube.003', me_cube_003)
ob_cube_002 = bpy.data.objects.new('Cube.002', me_cube_002)
ob_cube_001 = bpy.data.objects.new('Cube.001', me_cube_001)
ob_cube = bpy.data.objects.new('Cube', me_cube)
ob_lamp = bpy.data.objects.new('Lamp', light_lamp)
ob_camera = bpy.data.objects.new('Camera', cam_camera)

# ---- transforms, parenting, visibility, modifiers, constraints
ob_beziercurve.location = (-14.08, 4.836, -0.2075)
ob_beziercurve.lineart.crease_threshold = 0.0
ob_cube_034.location = (-0.00267, -0.1427, -1.121)
ob_cube_034.scale = (16.81, 20.67, 0.9134)
ob_cube_034.lineart.crease_threshold = 0.0
ob_cube_040.location = (0.1804, -20.97, 0.01009)
ob_cube_040.scale = (17.07, 0.4, 0.9516)
ob_cube_040.lock_rotations_4d = False
ob_cube_040.empty_display_type = 'ARROWS'
ob_cube_040.lineart.crease_threshold = 0.0
ob_cube_038.location = (0.1754, 20.91, 0.01009)
ob_cube_038.scale = (17.04, 0.4, 0.9516)
ob_cube_038.lock_rotations_4d = False
ob_cube_038.empty_display_type = 'ARROWS'
ob_cube_038.lineart.crease_threshold = 0.0
ob_cube_037.location = (-16.46, -0.1449, 0.0)
ob_cube_037.rotation_euler = (0.0, -0.0, 1.571)
ob_cube_037.scale = (21.01, 0.4, 0.9516)
ob_cube_037.lock_rotations_4d = False
ob_cube_037.empty_display_type = 'ARROWS'
ob_cube_037.lineart.crease_threshold = 0.0
ob_cube_035.location = (16.84, -0.1449, 0.0)
ob_cube_035.rotation_euler = (0.0, -0.0, 1.571)
ob_cube_035.scale = (21.01, 0.4, 0.9516)
ob_cube_035.lock_rotations_4d = False
ob_cube_035.empty_display_type = 'ARROWS'
ob_cube_035.lineart.crease_threshold = 0.0
ob_cube_033.location = (-7.857, 9.286, 0.01009)
ob_cube_033.scale = (8.932, 0.4, 0.9516)
ob_cube_033.lock_rotations_4d = False
ob_cube_033.empty_display_type = 'ARROWS'
ob_cube_033.lineart.crease_threshold = 0.0
ob_cube_032.location = (12.66, -13.86, 0.0)
ob_cube_032.rotation_euler = (0.0, -0.0, 1.571)
ob_cube_032.scale = (2.176, 0.4, 0.9516)
ob_cube_032.lock_rotations_4d = False
ob_cube_032.empty_display_type = 'ARROWS'
ob_cube_032.lineart.crease_threshold = 0.0
ob_cube_031.location = (-2.99, 16.94, 0.0)
ob_cube_031.scale = (6.608, 0.4, 0.9516)
ob_cube_031.lock_rotations_4d = False
ob_cube_031.empty_display_type = 'ARROWS'
ob_cube_031.lineart.crease_threshold = 0.0
ob_cube_030.location = (4.018, 16.91, 0.0)
ob_cube_030.rotation_euler = (0.0, -0.0, 1.571)
ob_cube_030.scale = (3.612, 0.4, 0.9516)
ob_cube_030.lock_rotations_4d = False
ob_cube_030.empty_display_type = 'ARROWS'
ob_cube_030.lineart.crease_threshold = 0.0
ob_cube_029.location = (-11.55, -19.32, 0.0)
ob_cube_029.rotation_euler = (0.0, -0.0, 1.571)
ob_cube_029.scale = (1.416, 0.4, 0.9516)
ob_cube_029.lock_rotations_4d = False
ob_cube_029.empty_display_type = 'ARROWS'
ob_cube_029.lineart.crease_threshold = 0.0
ob_cube_028.location = (-2.229, -18.8, 0.0)
ob_cube_028.rotation_euler = (0.0, -0.0, 1.571)
ob_cube_028.scale = (1.831, 0.4, 0.9516)
ob_cube_028.lock_rotations_4d = False
ob_cube_028.empty_display_type = 'ARROWS'
ob_cube_028.lineart.crease_threshold = 0.0
ob_cube_027.location = (2.17, -13.68, 0.0)
ob_cube_027.rotation_euler = (0.0, -0.0, 1.571)
ob_cube_027.scale = (2.049, 0.4, 0.9516)
ob_cube_027.lock_rotations_4d = False
ob_cube_027.empty_display_type = 'ARROWS'
ob_cube_027.lineart.crease_threshold = 0.0
ob_cube_026.location = (-12.02, 2.975, 0.0)
ob_cube_026.rotation_euler = (0.0, -0.0, 1.571)
ob_cube_026.scale = (5.898, 0.4, 0.9516)
ob_cube_026.lock_rotations_4d = False
ob_cube_026.empty_display_type = 'ARROWS'
ob_cube_026.lineart.crease_threshold = 0.0
ob_cube_025.location = (-12.02, 11.1, 0.0)
ob_cube_025.rotation_euler = (0.0, -0.0, 1.571)
ob_cube_025.scale = (1.416, 0.4, 0.9516)
ob_cube_025.lock_rotations_4d = False
ob_cube_025.empty_display_type = 'ARROWS'
ob_cube_025.lineart.crease_threshold = 0.0
ob_cube_024.location = (-5.561, 15.12, 0.0)
ob_cube_024.rotation_euler = (0.0, -0.0, 1.571)
ob_cube_024.scale = (1.416, 0.4, 0.9516)
ob_cube_024.lock_rotations_4d = False
ob_cube_024.empty_display_type = 'ARROWS'
ob_cube_024.lineart.crease_threshold = 0.0
ob_cube_023.location = (11.96, 14.88, 0.0)
ob_cube_023.rotation_euler = (0.0, -0.0, 1.571)
ob_cube_023.scale = (2.013, 0.4, 0.9516)
ob_cube_023.lock_rotations_4d = False
ob_cube_023.empty_display_type = 'ARROWS'
ob_cube_023.lineart.crease_threshold = 0.0
ob_cube_022.location = (-14.56, -7.341, 0.0)
ob_cube_022.scale = (1.846, 0.4, 0.9516)
ob_cube_022.lock_rotations_4d = False
ob_cube_022.empty_display_type = 'ARROWS'
ob_cube_022.lineart.crease_threshold = 0.0
ob_cube_021.location = (-6.489, 1.405, 0.0)
ob_cube_021.scale = (1.846, 0.4, 0.9516)
ob_cube_021.lock_rotations_4d = False
ob_cube_021.empty_display_type = 'ARROWS'
ob_cube_021.lineart.crease_threshold = 0.0
ob_cube_020.location = (10.22, 12.81, 0.0)
ob_cube_020.scale = (2.147, 0.4, 0.9516)
ob_cube_020.lock_rotations_4d = False
ob_cube_020.empty_display_type = 'ARROWS'
ob_cube_020.lineart.crease_threshold = 0.0
ob_cube_019.location = (7.532, 8.945, 0.0)
ob_cube_019.scale = (2.147, 0.4, 0.9516)
ob_cube_019.lock_rotations_4d = False
ob_cube_019.empty_display_type = 'ARROWS'
ob_cube_019.lineart.crease_threshold = 0.0
ob_cube_018.location = (14.13, 5.431, 0.0)
ob_cube_018.scale = (2.147, 0.4, 0.9516)
ob_cube_018.lock_rotations_4d = False
ob_cube_018.empty_display_type = 'ARROWS'
ob_cube_018.lineart.crease_threshold = 0.0
ob_cube_017.location = (6.361, 5.344, 0.0)
ob_cube_017.scale = (2.147, 0.4, 0.9516)
ob_cube_017.lock_rotations_4d = False
ob_cube_017.empty_display_type = 'ARROWS'
ob_cube_017.lineart.crease_threshold = 0.0
ob_cube_016.location = (-0.971, 5.214, 0.0)
ob_cube_016.scale = (1.728, 0.4, 0.9516)
ob_cube_016.lock_rotations_4d = False
ob_cube_016.empty_display_type = 'ARROWS'
ob_cube_016.lineart.crease_threshold = 0.0
ob_cube_015.location = (-0.355, 11.11, 0.0)
ob_cube_015.rotation_euler = (0.0, -0.0, 1.571)
ob_cube_015.scale = (1.416, 0.4, 0.9516)
ob_cube_015.lock_rotations_4d = False
ob_cube_015.empty_display_type = 'ARROWS'
ob_cube_015.lineart.crease_threshold = 0.0
ob_cube_014.location = (-6.915, 5.301, 0.0)
ob_cube_014.scale = (1.416, 0.4, 0.9516)
ob_cube_014.lock_rotations_4d = False
ob_cube_014.empty_display_type = 'ARROWS'
ob_cube_014.lineart.crease_threshold = 0.0
ob_cube_013.location = (-7.279, -15.58, 0.0)
ob_cube_013.scale = (1.416, 0.4, 0.9516)
ob_cube_013.lock_rotations_4d = False
ob_cube_013.empty_display_type = 'ARROWS'
ob_cube_013.lineart.crease_threshold = 0.0
ob_cube_012.location = (-10.45, -11.37, 0.0)
ob_cube_012.scale = (1.416, 0.4, 0.9516)
ob_cube_012.lock_rotations_4d = False
ob_cube_012.empty_display_type = 'ARROWS'
ob_cube_012.lineart.crease_threshold = 0.0
ob_cube_011.location = (-7.973, -7.376, 0.0)
ob_cube_011.scale = (1.416, 0.4, 0.9516)
ob_cube_011.lock_rotations_4d = False
ob_cube_011.empty_display_type = 'ARROWS'
ob_cube_011.lineart.crease_threshold = 0.0
ob_cube_010.location = (-1.856, -7.289, 0.0)
ob_cube_010.scale = (1.416, 0.4, 0.9516)
ob_cube_010.lock_rotations_4d = False
ob_cube_010.empty_display_type = 'ARROWS'
ob_cube_010.lineart.crease_threshold = 0.0
ob_cube_009.location = (-1.169, -11.23, 0.0)
ob_cube_009.scale = (3.744, 0.4, 0.9516)
ob_cube_009.lock_rotations_4d = False
ob_cube_009.empty_display_type = 'ARROWS'
ob_cube_009.lineart.crease_threshold = 0.0
ob_cube_008.location = (7.291, -15.49, 0.0)
ob_cube_008.scale = (1.781, 0.4, 0.9516)
ob_cube_008.lock_rotations_4d = False
ob_cube_008.empty_display_type = 'ARROWS'
ob_cube_008.lineart.crease_threshold = 0.0
ob_cube_007.location = (7.334, -11.5, 0.0)
ob_cube_007.scale = (1.781, 0.4, 0.9516)
ob_cube_007.lock_rotations_4d = False
ob_cube_007.empty_display_type = 'ARROWS'
ob_cube_007.lineart.crease_threshold = 0.0
ob_cube_006.location = (15.1, -7.287, 0.0)
ob_cube_006.scale = (1.275, 0.4, 0.9516)
ob_cube_006.lock_rotations_4d = False
ob_cube_006.empty_display_type = 'ARROWS'
ob_cube_006.lineart.crease_threshold = 0.0
ob_cube_005.location = (6.25, -7.157, 0.0)
ob_cube_005.scale = (2.788, 0.4, 0.9516)
ob_cube_005.lock_rotations_4d = False
ob_cube_005.empty_display_type = 'ARROWS'
ob_cube_005.lineart.crease_threshold = 0.0
ob_cube_004.location = (-9.853, -2.525, 0.0)
ob_cube_004.scale = (1.885, 0.4, 0.9516)
ob_cube_004.lock_rotations_4d = False
ob_cube_004.empty_display_type = 'ARROWS'
ob_cube_004.lineart.crease_threshold = 0.0
ob_cube_003.location = (-1.899, -2.561, 0.0)
ob_cube_003.scale = (1.416, 0.4, 0.9516)
ob_cube_003.lock_rotations_4d = False
ob_cube_003.empty_display_type = 'ARROWS'
ob_cube_003.lineart.crease_threshold = 0.0
ob_cube_002.location = (5.964, -2.561, 0.0)
ob_cube_002.scale = (2.724, 0.4, 0.9516)
ob_cube_002.lock_rotations_4d = False
ob_cube_002.empty_display_type = 'ARROWS'
ob_cube_002.lineart.crease_threshold = 0.0
ob_cube_001.location = (14.13, -2.561, 0.0)
ob_cube_001.scale = (2.32, 0.4, 0.9516)
ob_cube_001.lock_rotations_4d = False
ob_cube_001.empty_display_type = 'ARROWS'
ob_cube_001.lineart.crease_threshold = 0.0
ob_cube.location = (5.512, 1.477, 0.0)
ob_cube.scale = (6.045, 0.4, 0.9516)
ob_cube.lock_rotations_4d = False
ob_cube.empty_display_type = 'ARROWS'
ob_cube.lineart.crease_threshold = 0.0
ob_lamp.location = (4.076, 1.005, 16.12)
ob_lamp.rotation_euler = (0.6503, 0.05522, 1.866)
ob_lamp.lock_rotations_4d = False
ob_lamp.empty_display_type = 'ARROWS'
ob_lamp.color = (0.0, 0.0, 0.0, 0.0)
ob_lamp.lineart.crease_threshold = 0.0
ob_camera.location = (50.42, -43.03, 32.36)
ob_camera.rotation_euler = (1.109, 0.0, 0.8149)
ob_camera.lock_rotations_4d = False
ob_camera.empty_display_type = 'ARROWS'
ob_camera.color = (0.0, 0.0, 0.0, 0.0)
ob_camera.display_type = 'WIRE'
ob_camera.lineart.crease_threshold = 0.0

# ---- collection membership
col_collection_1.objects.link(ob_beziercurve)
col_collection_1.objects.link(ob_cube_034)
col_collection_1.objects.link(ob_cube_040)
col_collection_1.objects.link(ob_cube_038)
col_collection_1.objects.link(ob_cube_037)
col_collection_1.objects.link(ob_cube_035)
col_collection_1.objects.link(ob_cube_033)
col_collection_1.objects.link(ob_cube_032)
col_collection_1.objects.link(ob_cube_031)
col_collection_1.objects.link(ob_cube_030)
col_collection_1.objects.link(ob_cube_029)
col_collection_1.objects.link(ob_cube_028)
col_collection_1.objects.link(ob_cube_027)
col_collection_1.objects.link(ob_cube_026)
col_collection_1.objects.link(ob_cube_025)
col_collection_1.objects.link(ob_cube_024)
col_collection_1.objects.link(ob_cube_023)
col_collection_1.objects.link(ob_cube_022)
col_collection_1.objects.link(ob_cube_021)
col_collection_1.objects.link(ob_cube_020)
col_collection_1.objects.link(ob_cube_019)
col_collection_1.objects.link(ob_cube_018)
col_collection_1.objects.link(ob_cube_017)
col_collection_1.objects.link(ob_cube_016)
col_collection_1.objects.link(ob_cube_015)
col_collection_1.objects.link(ob_cube_014)
col_collection_1.objects.link(ob_cube_013)
col_collection_1.objects.link(ob_cube_012)
col_collection_1.objects.link(ob_cube_011)
col_collection_1.objects.link(ob_cube_010)
col_collection_1.objects.link(ob_cube_009)
col_collection_1.objects.link(ob_cube_008)
col_collection_1.objects.link(ob_cube_007)
col_collection_1.objects.link(ob_cube_006)
col_collection_1.objects.link(ob_cube_005)
col_collection_1.objects.link(ob_cube_004)
col_collection_1.objects.link(ob_cube_003)
col_collection_1.objects.link(ob_cube_002)
col_collection_1.objects.link(ob_cube_001)
col_collection_1.objects.link(ob_cube)
col_collection_1.objects.link(ob_lamp)
col_collection_1.objects.link(ob_camera)

# ---- scene / render settings (as saved in the file)
scene.camera = ob_camera
scene.frame_start = 1; scene.frame_end = 250; scene.frame_set(1)
scene.render.engine = 'BLENDER_EEVEE_NEXT'
scene.render.resolution_percentage = 50
scene.render.dither_intensity = 0.0
scene.cycles.use_denoising = False
scene.cycles.samples = 128
scene.cycles.sampling_pattern = 'TABULATED_SOBOL'
scene.cycles.use_adaptive_sampling = False
scene.cycles.use_light_tree = False
scene.cycles.blur_glossy = 0.0
scene.cycles.sample_clamp_indirect = 0.0
scene.view_settings.view_transform = 'Standard'
bpy.context.view_layer.update()
